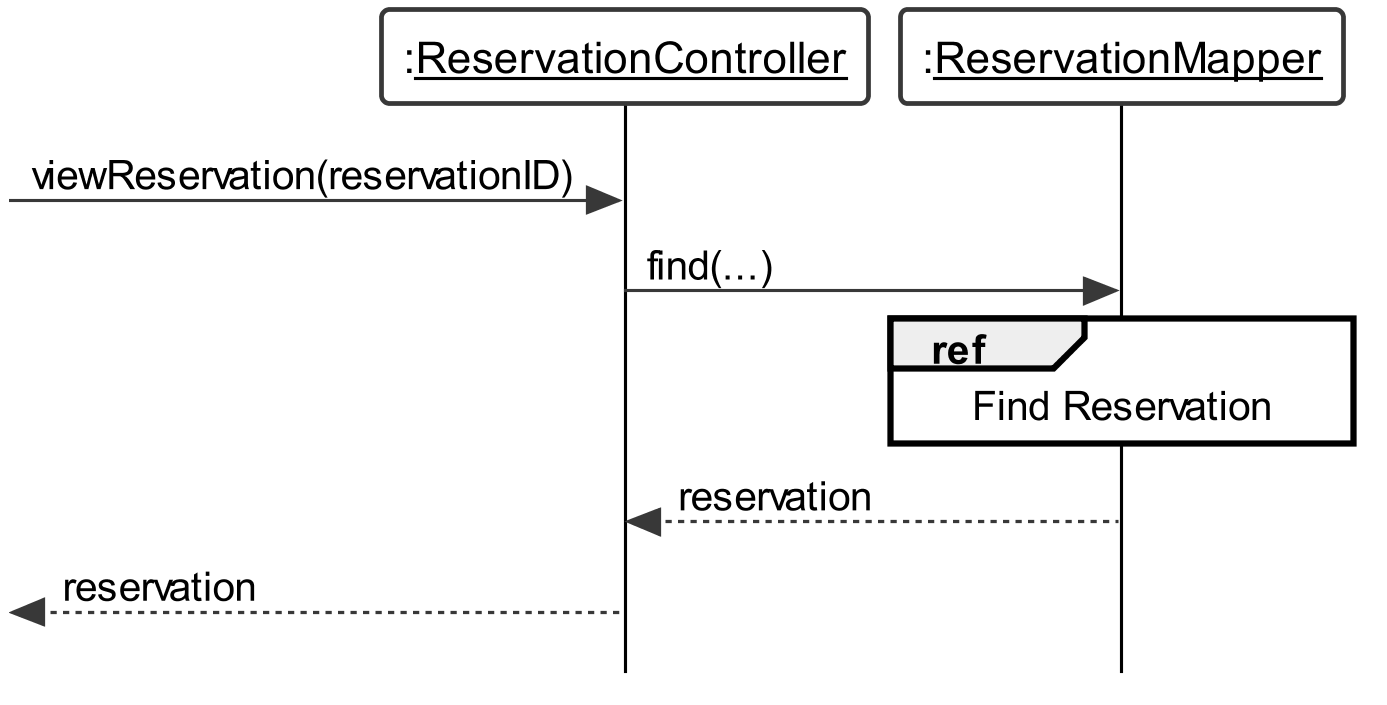

The diagram above was rendered by PlantUML. Its source (embedded in the PNG):
@startuml
skinparam {
	roundcorner 5
	sequenceMessageAlign left
	dpi 300
	monochrome true
	backgroundColor white
	classBackgroundColor white
	style strictuml
	defaultFontName Arial
	'linetype polyline
	maxmessagesize 200
	lifelineStrategy solid
	classAttributeIconSize 0
}

skinparam sequence {
	LifeLineBackgroundColor white
	LifeLineBorderColor black
	BoxBackgroundColor white
	ParticipantBackgroundColor white
	ActorBackgroundColor white
}

skinparam usecase {
	BackgroundColor white
}

participant ":__ReservationController__" as rController
participant ":__ReservationMapper__" as rMapper


[-> rController: viewReservation(reservationID)

rController -> rMapper : find(...)
ref over rMapper : Find Reservation
rMapper --> rController : reservation

[<-- rController : reservation

@enduml